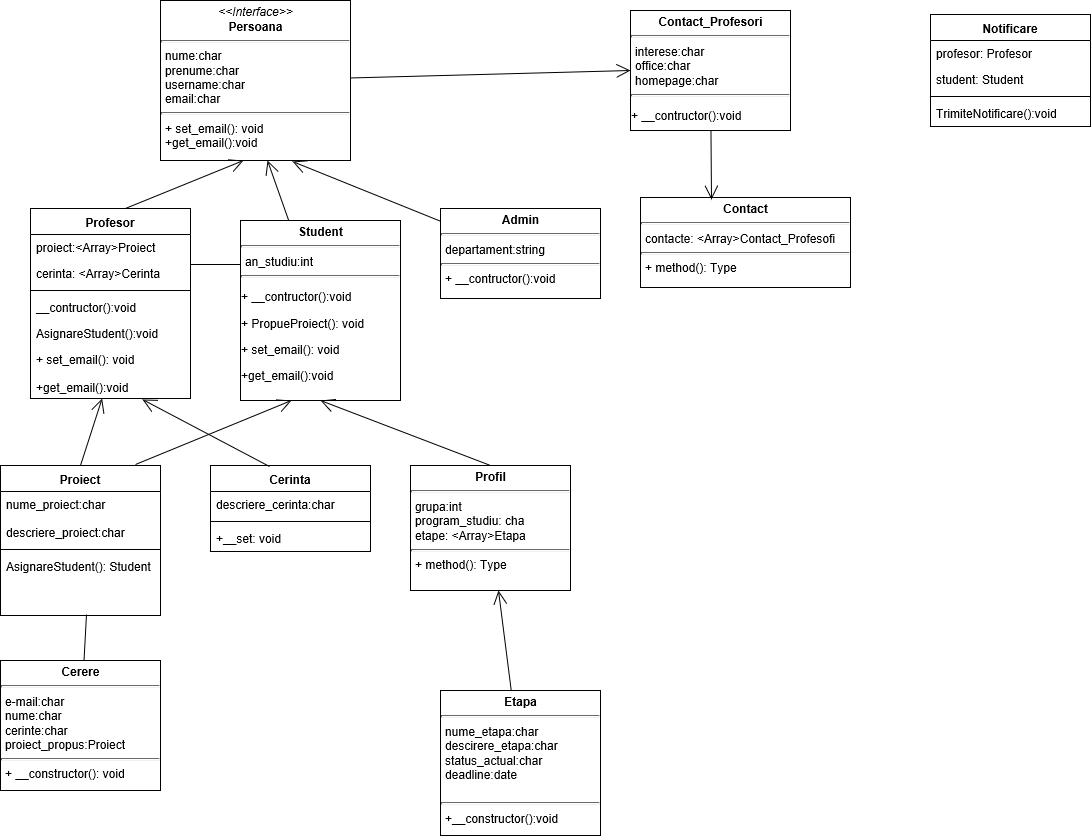

The diagram above was exported from draw.io. Its source (the exported page's mxGraphModel, read from the mxfile embedded in the PNG):
<mxGraphModel grid="1" shadow="0" math="0" pageHeight="2336" pageWidth="1654" pageScale="1" page="1" fold="1" arrows="1" connect="1" tooltips="1" guides="1" gridSize="10" dy="542" dx="1250">
  <root>
    <mxCell id="0" />
    <mxCell id="1" parent="0" />
    <mxCell id="14TRBh0swZIzlSCsbTBE-27" style="verticalAlign=top;align=left;overflow=fill;fontSize=12;fontFamily=Helvetica;html=1;" value="&lt;p style=&quot;margin: 0px ; margin-top: 4px ; text-align: center&quot;&gt;&lt;b&gt;Etapa&lt;/b&gt;&lt;/p&gt;&lt;hr size=&quot;1&quot;&gt;&lt;p style=&quot;margin: 0px ; margin-left: 4px&quot;&gt;nume_etapa:char&lt;/p&gt;&lt;p style=&quot;margin: 0px ; margin-left: 4px&quot;&gt;descirere_etapa:char&lt;/p&gt;&lt;p style=&quot;margin: 0px ; margin-left: 4px&quot;&gt;status_actual:char&lt;/p&gt;&lt;p style=&quot;margin: 0px ; margin-left: 4px&quot;&gt;deadline:date&lt;/p&gt;&lt;p style=&quot;margin: 0px ; margin-left: 4px&quot;&gt;&lt;br&gt;&lt;/p&gt;&lt;hr size=&quot;1&quot;&gt;&lt;p style=&quot;margin: 0px ; margin-left: 4px&quot;&gt;+__constructor():void&lt;/p&gt;" parent="1" vertex="1">
      <mxGeometry width="160" as="geometry" height="145" x="450" y="720" />
    </mxCell>
    <mxCell id="eAo49ewhJBVME6hpx2mC-13" style="swimlane;fontStyle=1;align=center;verticalAlign=top;childLayout=stackLayout;horizontal=1;startSize=26;horizontalStack=0;resizeParent=1;resizeParentMax=0;resizeLast=0;collapsible=1;marginBottom=0;" value="Cerinta&#10;" parent="1" vertex="1">
      <mxGeometry width="160" as="geometry" height="86" x="220" y="495" />
    </mxCell>
    <mxCell id="eAo49ewhJBVME6hpx2mC-14" style="text;strokeColor=none;fillColor=none;align=left;verticalAlign=top;spacingLeft=4;spacingRight=4;overflow=hidden;rotatable=0;points=[[0,0.5],[1,0.5]];portConstraint=eastwest;" value="descriere_cerinta:char" parent="eAo49ewhJBVME6hpx2mC-13" vertex="1">
      <mxGeometry width="160" as="geometry" height="26" y="26" />
    </mxCell>
    <mxCell id="eAo49ewhJBVME6hpx2mC-15" style="line;strokeWidth=1;fillColor=none;align=left;verticalAlign=middle;spacingTop=-1;spacingLeft=3;spacingRight=3;rotatable=0;labelPosition=right;points=[];portConstraint=eastwest;" value="" parent="eAo49ewhJBVME6hpx2mC-13" vertex="1">
      <mxGeometry width="160" as="geometry" height="8" y="52" />
    </mxCell>
    <mxCell id="eAo49ewhJBVME6hpx2mC-16" style="text;strokeColor=none;fillColor=none;align=left;verticalAlign=top;spacingLeft=4;spacingRight=4;overflow=hidden;rotatable=0;points=[[0,0.5],[1,0.5]];portConstraint=eastwest;" value="+__set: void" parent="eAo49ewhJBVME6hpx2mC-13" vertex="1">
      <mxGeometry width="160" as="geometry" height="26" y="60" />
    </mxCell>
    <mxCell id="eAo49ewhJBVME6hpx2mC-18" style="verticalAlign=top;align=left;overflow=fill;fontSize=12;fontFamily=Helvetica;html=1;" value="&lt;p style=&quot;margin: 0px ; margin-top: 4px ; text-align: center&quot;&gt;&lt;i&gt;&amp;lt;&amp;lt;Interface&amp;gt;&amp;gt;&lt;/i&gt;&lt;br&gt;&lt;b&gt;Persoana&lt;/b&gt;&lt;/p&gt;&lt;hr size=&quot;1&quot;&gt;&lt;p style=&quot;margin: 0px ; margin-left: 4px&quot;&gt;nume:char&lt;/p&gt;&lt;p style=&quot;margin: 0px ; margin-left: 4px&quot;&gt;prenume:char&lt;/p&gt;&lt;p style=&quot;margin: 0px ; margin-left: 4px&quot;&gt;username:char&lt;/p&gt;&lt;p style=&quot;margin: 0px ; margin-left: 4px&quot;&gt;email:char&lt;/p&gt;&lt;hr size=&quot;1&quot;&gt;&lt;p style=&quot;margin: 0px ; margin-left: 4px&quot;&gt;+ set_email(): void&lt;/p&gt;&lt;p style=&quot;margin: 0px ; margin-left: 4px&quot;&gt;+get_email():void&lt;/p&gt;&lt;p style=&quot;margin: 0px ; margin-left: 4px&quot;&gt;&lt;br&gt;&lt;/p&gt;" parent="1" vertex="1">
      <mxGeometry width="190" as="geometry" height="160" x="170" y="30" />
    </mxCell>
    <mxCell id="eAo49ewhJBVME6hpx2mC-19" target="eAo49ewhJBVME6hpx2mC-18" style="endArrow=open;endFill=1;endSize=12;html=1;entryX=0.439;entryY=0.999;entryDx=0;entryDy=0;entryPerimeter=0;exitX=0.565;exitY=0.013;exitDx=0;exitDy=0;exitPerimeter=0;" value="" parent="1" source="xw1XbI7bReBLtdwA2JW5-33" edge="1">
      <mxGeometry width="160" as="geometry" relative="1">
        <mxPoint as="sourcePoint" x="173.83333333333326" y="245" />
        <mxPoint as="targetPoint" x="247" y="204" />
      </mxGeometry>
    </mxCell>
    <mxCell id="eAo49ewhJBVME6hpx2mC-20" style="verticalAlign=top;align=left;overflow=fill;fontSize=12;fontFamily=Helvetica;html=1;" value="&lt;p style=&quot;margin: 0px ; margin-top: 4px ; text-align: center&quot;&gt;&lt;b&gt;Profil&lt;/b&gt;&lt;/p&gt;&lt;hr size=&quot;1&quot;&gt;&lt;p style=&quot;margin: 0px ; margin-left: 4px&quot;&gt;grupa:int&lt;/p&gt;&lt;p style=&quot;margin: 0px ; margin-left: 4px&quot;&gt;program_studiu: cha&lt;/p&gt;&lt;p style=&quot;margin: 0px ; margin-left: 4px&quot;&gt;etape: &amp;lt;Array&amp;gt;Etapa&lt;/p&gt;&lt;hr size=&quot;1&quot;&gt;&lt;p style=&quot;margin: 0px ; margin-left: 4px&quot;&gt;+ method(): Type&lt;/p&gt;" parent="1" vertex="1">
      <mxGeometry width="160" as="geometry" height="125" x="420" y="495" />
    </mxCell>
    <mxCell id="eAo49ewhJBVME6hpx2mC-21" target="xw1XbI7bReBLtdwA2JW5-44" style="endArrow=open;endFill=1;endSize=12;html=1;exitX=0.5;exitY=0;exitDx=0;exitDy=0;" value="" parent="1" source="xw1XbI7bReBLtdwA2JW5-21" edge="1">
      <mxGeometry width="160" as="geometry" relative="1">
        <mxPoint as="sourcePoint" x="103" y="410" />
        <mxPoint as="targetPoint" x="109.50434782608704" y="388" />
      </mxGeometry>
    </mxCell>
    <mxCell id="eAo49ewhJBVME6hpx2mC-22" target="xw1XbI7bReBLtdwA2JW5-44" style="endArrow=open;endFill=1;endSize=12;html=1;exitX=0.366;exitY=0.007;exitDx=0;exitDy=0;exitPerimeter=0;entryX=0.7;entryY=1.012;entryDx=0;entryDy=0;entryPerimeter=0;" value="" parent="1" source="eAo49ewhJBVME6hpx2mC-13" edge="1">
      <mxGeometry width="160" as="geometry" relative="1">
        <mxPoint as="sourcePoint" x="20" y="520" />
        <mxPoint as="targetPoint" x="200" y="383.90939597315434" />
      </mxGeometry>
    </mxCell>
    <mxCell id="eAo49ewhJBVME6hpx2mC-23" style="verticalAlign=top;align=left;overflow=fill;fontSize=12;fontFamily=Helvetica;html=1;" value="&lt;p style=&quot;margin: 0px ; margin-top: 4px ; text-align: center&quot;&gt;&lt;b&gt;Student&lt;/b&gt;&lt;/p&gt;&lt;hr size=&quot;1&quot;&gt;&lt;p style=&quot;margin: 0px ; margin-left: 4px&quot;&gt;an_studiu:int&lt;/p&gt;&lt;hr size=&quot;1&quot;&gt;&lt;p&gt;+ __contructor():void&lt;/p&gt;&lt;p&gt;+ PropueProiect(): void&lt;/p&gt;&lt;p&gt;+ set_email(): void&lt;/p&gt;&lt;p&gt;+get_email():void&lt;/p&gt;&lt;p&gt;&lt;br&gt;&lt;/p&gt;&lt;p&gt;&lt;br&gt;&lt;/p&gt;&lt;p&gt;&lt;br&gt;&lt;/p&gt;&lt;p&gt;&lt;br&gt;&lt;/p&gt;" parent="1" vertex="1">
      <mxGeometry width="160" as="geometry" height="180" x="250" y="250" />
    </mxCell>
    <mxCell id="eAo49ewhJBVME6hpx2mC-24" target="eAo49ewhJBVME6hpx2mC-18" style="endArrow=open;endFill=1;endSize=12;html=1;entryX=0.562;entryY=1;entryDx=0;entryDy=0;entryPerimeter=0;" value="" parent="1" source="eAo49ewhJBVME6hpx2mC-23" edge="1">
      <mxGeometry width="160" as="geometry" relative="1">
        <mxPoint as="sourcePoint" x="20" y="550" />
        <mxPoint as="targetPoint" x="180" y="550" />
      </mxGeometry>
    </mxCell>
    <mxCell id="eAo49ewhJBVME6hpx2mC-26" target="eAo49ewhJBVME6hpx2mC-20" style="endArrow=open;endFill=1;endSize=12;html=1;" value="" parent="1" source="14TRBh0swZIzlSCsbTBE-27" edge="1">
      <mxGeometry width="160" as="geometry" relative="1">
        <mxPoint as="sourcePoint" x="746" y="278" />
        <mxPoint as="targetPoint" x="180" y="520" />
      </mxGeometry>
    </mxCell>
    <mxCell id="eAo49ewhJBVME6hpx2mC-28" style="verticalAlign=top;align=left;overflow=fill;fontSize=12;fontFamily=Helvetica;html=1;" value="&lt;p style=&quot;margin: 0px ; margin-top: 4px ; text-align: center&quot;&gt;&lt;b&gt;Admin&lt;/b&gt;&lt;/p&gt;&lt;hr size=&quot;1&quot;&gt;&lt;p style=&quot;margin: 0px ; margin-left: 4px&quot;&gt;departament:string&lt;/p&gt;&lt;hr size=&quot;1&quot;&gt;&lt;p style=&quot;margin: 0px ; margin-left: 4px&quot;&gt;+ __contructor():void&lt;/p&gt;" parent="1" vertex="1">
      <mxGeometry width="160" as="geometry" height="90" x="450" y="238" />
    </mxCell>
    <mxCell id="eAo49ewhJBVME6hpx2mC-29" target="eAo49ewhJBVME6hpx2mC-18" style="endArrow=open;endFill=1;endSize=12;html=1;entryX=0.693;entryY=1.007;entryDx=0;entryDy=0;entryPerimeter=0;" value="" parent="1" source="eAo49ewhJBVME6hpx2mC-28" edge="1">
      <mxGeometry width="160" as="geometry" relative="1">
        <mxPoint as="sourcePoint" x="20" y="520" />
        <mxPoint as="targetPoint" x="180" y="520" />
      </mxGeometry>
    </mxCell>
    <mxCell id="eAo49ewhJBVME6hpx2mC-30" style="verticalAlign=top;align=left;overflow=fill;fontSize=12;fontFamily=Helvetica;html=1;" value="&lt;p style=&quot;margin: 0px ; margin-top: 4px ; text-align: center&quot;&gt;&lt;b&gt;Contact_Profesori&lt;/b&gt;&lt;/p&gt;&lt;hr size=&quot;1&quot;&gt;&lt;p style=&quot;margin: 0px ; margin-left: 4px&quot;&gt;interese:char&lt;/p&gt;&lt;p style=&quot;margin: 0px ; margin-left: 4px&quot;&gt;office:char&lt;/p&gt;&lt;p style=&quot;margin: 0px ; margin-left: 4px&quot;&gt;homepage:char&lt;/p&gt;&lt;hr size=&quot;1&quot;&gt;&lt;p&gt;+ __contructor():void&lt;/p&gt;" parent="1" vertex="1">
      <mxGeometry width="160" as="geometry" height="120" x="640" y="40" />
    </mxCell>
    <mxCell id="eAo49ewhJBVME6hpx2mC-32" target="eAo49ewhJBVME6hpx2mC-30" style="endArrow=open;endFill=1;endSize=12;html=1;entryX=0;entryY=0.5;entryDx=0;entryDy=0;" value="" parent="1" source="eAo49ewhJBVME6hpx2mC-18" edge="1">
      <mxGeometry width="160" as="geometry" relative="1">
        <mxPoint as="sourcePoint" x="390" y="120" />
        <mxPoint as="targetPoint" x="550" y="120" />
      </mxGeometry>
    </mxCell>
    <mxCell id="eAo49ewhJBVME6hpx2mC-33" style="verticalAlign=top;align=left;overflow=fill;fontSize=12;fontFamily=Helvetica;html=1;" value="&lt;p style=&quot;margin: 0px ; margin-top: 4px ; text-align: center&quot;&gt;&lt;b&gt;Contact&lt;/b&gt;&lt;/p&gt;&lt;hr size=&quot;1&quot;&gt;&lt;p style=&quot;margin: 0px ; margin-left: 4px&quot;&gt;contacte: &amp;lt;Array&amp;gt;Contact_Profesofi&lt;/p&gt;&lt;hr size=&quot;1&quot;&gt;&lt;p style=&quot;margin: 0px ; margin-left: 4px&quot;&gt;+ method(): Type&lt;/p&gt;" parent="1" vertex="1">
      <mxGeometry width="210" as="geometry" height="90" x="650" y="227" />
    </mxCell>
    <mxCell id="eAo49ewhJBVME6hpx2mC-34" target="eAo49ewhJBVME6hpx2mC-33" style="endArrow=open;endFill=1;endSize=12;html=1;entryX=0.338;entryY=0.022;entryDx=0;entryDy=0;entryPerimeter=0;" value="" parent="1" source="eAo49ewhJBVME6hpx2mC-30" edge="1">
      <mxGeometry width="160" as="geometry" relative="1">
        <mxPoint as="sourcePoint" x="20" y="520" />
        <mxPoint as="targetPoint" x="670" y="190" />
      </mxGeometry>
    </mxCell>
    <mxCell id="eAo49ewhJBVME6hpx2mC-35" style="verticalAlign=top;align=left;overflow=fill;fontSize=12;fontFamily=Helvetica;html=1;" value="&lt;p style=&quot;margin: 0px ; margin-top: 4px ; text-align: center&quot;&gt;&lt;b&gt;Cerere&lt;/b&gt;&lt;/p&gt;&lt;hr size=&quot;1&quot;&gt;&lt;p style=&quot;margin: 0px ; margin-left: 4px&quot;&gt;e-mail:char&lt;/p&gt;&lt;p style=&quot;margin: 0px ; margin-left: 4px&quot;&gt;nume:char&lt;/p&gt;&lt;p style=&quot;margin: 0px ; margin-left: 4px&quot;&gt;cerinte:char&lt;/p&gt;&lt;p style=&quot;margin: 0px ; margin-left: 4px&quot;&gt;proiect_propus:Proiect&lt;/p&gt;&lt;hr size=&quot;1&quot;&gt;&lt;p style=&quot;margin: 0px ; margin-left: 4px&quot;&gt;+ __constructor(): void&lt;/p&gt;" parent="1" vertex="1">
      <mxGeometry width="160" as="geometry" height="130" x="10" y="690" />
    </mxCell>
    <mxCell id="eAo49ewhJBVME6hpx2mC-39" target="xw1XbI7bReBLtdwA2JW5-24" style="endArrow=none;html=1;entryX=0.538;entryY=0.981;entryDx=0;entryDy=0;entryPerimeter=0;" value="" parent="1" source="eAo49ewhJBVME6hpx2mC-35" edge="1">
      <mxGeometry width="50" as="geometry" height="50" relative="1">
        <mxPoint as="sourcePoint" x="50" y="560" />
        <mxPoint as="targetPoint" x="96" y="640" />
      </mxGeometry>
    </mxCell>
    <mxCell id="xw1XbI7bReBLtdwA2JW5-1" target="eAo49ewhJBVME6hpx2mC-23" style="endArrow=open;endFill=1;endSize=12;html=1;exitX=0.5;exitY=0;exitDx=0;exitDy=0;entryX=0.5;entryY=1;entryDx=0;entryDy=0;" value="" parent="1" source="eAo49ewhJBVME6hpx2mC-20" edge="1">
      <mxGeometry width="160" as="geometry" relative="1">
        <mxPoint as="sourcePoint" x="430" y="350" />
        <mxPoint as="targetPoint" x="480" y="340" />
      </mxGeometry>
    </mxCell>
    <mxCell id="xw1XbI7bReBLtdwA2JW5-21" style="swimlane;fontStyle=1;align=center;verticalAlign=top;childLayout=stackLayout;horizontal=1;startSize=26;horizontalStack=0;resizeParent=1;resizeParentMax=0;resizeLast=0;collapsible=1;marginBottom=0;" value="Proiect&#10;" parent="1" vertex="1">
      <mxGeometry width="160" as="geometry" height="150" x="10" y="495" />
    </mxCell>
    <mxCell id="xw1XbI7bReBLtdwA2JW5-22" style="text;strokeColor=none;fillColor=none;align=left;verticalAlign=top;spacingLeft=4;spacingRight=4;overflow=hidden;rotatable=0;points=[[0,0.5],[1,0.5]];portConstraint=eastwest;" value="nume_proiect:char&#10;&#10;descriere_proiect:char&#10;&#10;&#10;&#10;" parent="xw1XbI7bReBLtdwA2JW5-21" vertex="1">
      <mxGeometry width="160" as="geometry" height="54" y="26" />
    </mxCell>
    <mxCell id="xw1XbI7bReBLtdwA2JW5-23" style="line;strokeWidth=1;fillColor=none;align=left;verticalAlign=middle;spacingTop=-1;spacingLeft=3;spacingRight=3;rotatable=0;labelPosition=right;points=[];portConstraint=eastwest;" value="" parent="xw1XbI7bReBLtdwA2JW5-21" vertex="1">
      <mxGeometry width="160" as="geometry" height="8" y="80" />
    </mxCell>
    <mxCell id="xw1XbI7bReBLtdwA2JW5-24" style="text;strokeColor=none;fillColor=none;align=left;verticalAlign=top;spacingLeft=4;spacingRight=4;overflow=hidden;rotatable=0;points=[[0,0.5],[1,0.5]];portConstraint=eastwest;" value="AsignareStudent(): Student&#10;" parent="xw1XbI7bReBLtdwA2JW5-21" vertex="1">
      <mxGeometry width="160" as="geometry" height="62" y="88" />
    </mxCell>
    <mxCell id="xw1XbI7bReBLtdwA2JW5-27" target="eAo49ewhJBVME6hpx2mC-23" style="endArrow=open;endFill=1;endSize=12;html=1;exitX=0.845;exitY=-0.008;exitDx=0;exitDy=0;exitPerimeter=0;entryX=0.317;entryY=1.002;entryDx=0;entryDy=0;entryPerimeter=0;" value="" parent="1" source="xw1XbI7bReBLtdwA2JW5-21" edge="1">
      <mxGeometry width="160" as="geometry" relative="1">
        <mxPoint as="sourcePoint" x="250" y="550" />
        <mxPoint as="targetPoint" x="440" y="340" />
      </mxGeometry>
    </mxCell>
    <mxCell id="xw1XbI7bReBLtdwA2JW5-29" style="endArrow=none;html=1;edgeStyle=orthogonalEdgeStyle;" value="" parent="1" edge="1">
      <mxGeometry as="geometry" relative="1">
        <mxPoint as="sourcePoint" x="200" y="294" />
        <mxPoint as="targetPoint" x="250" y="294" />
      </mxGeometry>
    </mxCell>
    <mxCell id="xw1XbI7bReBLtdwA2JW5-30" style="resizable=0;html=1;align=left;verticalAlign=bottom;labelBackgroundColor=#ffffff;fontSize=10;" value="" parent="xw1XbI7bReBLtdwA2JW5-29" vertex="1" connectable="0">
      <mxGeometry as="geometry" x="-1" relative="1" />
    </mxCell>
    <mxCell id="xw1XbI7bReBLtdwA2JW5-31" style="resizable=0;html=1;align=right;verticalAlign=bottom;labelBackgroundColor=#ffffff;fontSize=10;" value="" parent="xw1XbI7bReBLtdwA2JW5-29" vertex="1" connectable="0">
      <mxGeometry as="geometry" x="1" relative="1" />
    </mxCell>
    <mxCell id="xw1XbI7bReBLtdwA2JW5-33" style="swimlane;fontStyle=1;align=center;verticalAlign=top;childLayout=stackLayout;horizontal=1;startSize=26;horizontalStack=0;resizeParent=1;resizeParentMax=0;resizeLast=0;collapsible=1;marginBottom=0;" value="Profesor&#10;" parent="1" vertex="1">
      <mxGeometry width="160" as="geometry" height="190" x="40" y="238" />
    </mxCell>
    <mxCell id="xw1XbI7bReBLtdwA2JW5-34" style="text;strokeColor=none;fillColor=none;align=left;verticalAlign=top;spacingLeft=4;spacingRight=4;overflow=hidden;rotatable=0;points=[[0,0.5],[1,0.5]];portConstraint=eastwest;" value="proiect:&lt;Array&gt;Proiect&#10;&#10;&#10;" parent="xw1XbI7bReBLtdwA2JW5-33" vertex="1">
      <mxGeometry width="160" as="geometry" height="26" y="26" />
    </mxCell>
    <mxCell id="xw1XbI7bReBLtdwA2JW5-37" style="text;strokeColor=none;fillColor=none;align=left;verticalAlign=top;spacingLeft=4;spacingRight=4;overflow=hidden;rotatable=0;points=[[0,0.5],[1,0.5]];portConstraint=eastwest;" value="cerinta: &lt;Array&gt;Cerinta&#10;" parent="xw1XbI7bReBLtdwA2JW5-33" vertex="1">
      <mxGeometry width="160" as="geometry" height="26" y="52" />
    </mxCell>
    <mxCell id="xw1XbI7bReBLtdwA2JW5-35" style="line;strokeWidth=1;fillColor=none;align=left;verticalAlign=middle;spacingTop=-1;spacingLeft=3;spacingRight=3;rotatable=0;labelPosition=right;points=[];portConstraint=eastwest;" value="" parent="xw1XbI7bReBLtdwA2JW5-33" vertex="1">
      <mxGeometry width="160" as="geometry" height="8" y="78" />
    </mxCell>
    <mxCell id="xw1XbI7bReBLtdwA2JW5-36" style="text;strokeColor=none;fillColor=none;align=left;verticalAlign=top;spacingLeft=4;spacingRight=4;overflow=hidden;rotatable=0;points=[[0,0.5],[1,0.5]];portConstraint=eastwest;" value=" __contructor():void&#10;&#10;" parent="xw1XbI7bReBLtdwA2JW5-33" vertex="1">
      <mxGeometry width="160" as="geometry" height="26" y="86" />
    </mxCell>
    <mxCell id="xw1XbI7bReBLtdwA2JW5-38" style="text;strokeColor=none;fillColor=none;align=left;verticalAlign=top;spacingLeft=4;spacingRight=4;overflow=hidden;rotatable=0;points=[[0,0.5],[1,0.5]];portConstraint=eastwest;" value="AsignareStudent():void" parent="xw1XbI7bReBLtdwA2JW5-33" vertex="1">
      <mxGeometry width="160" as="geometry" height="26" y="112" />
    </mxCell>
    <mxCell id="xw1XbI7bReBLtdwA2JW5-44" style="text;strokeColor=none;fillColor=none;align=left;verticalAlign=top;spacingLeft=4;spacingRight=4;overflow=hidden;rotatable=0;points=[[0,0.5],[1,0.5]];portConstraint=eastwest;" value="+ set_email(): void&#10;&#10;+get_email():void" parent="xw1XbI7bReBLtdwA2JW5-33" vertex="1">
      <mxGeometry width="160" as="geometry" height="52" y="138" />
    </mxCell>
    <mxCell id="xw1XbI7bReBLtdwA2JW5-40" style="swimlane;fontStyle=1;align=center;verticalAlign=top;childLayout=stackLayout;horizontal=1;startSize=26;horizontalStack=0;resizeParent=1;resizeParentMax=0;resizeLast=0;collapsible=1;marginBottom=0;" value="Notificare&#10;" parent="1" vertex="1">
      <mxGeometry width="160" as="geometry" height="112" x="940" y="44" />
    </mxCell>
    <mxCell id="xw1XbI7bReBLtdwA2JW5-41" style="text;strokeColor=none;fillColor=none;align=left;verticalAlign=top;spacingLeft=4;spacingRight=4;overflow=hidden;rotatable=0;points=[[0,0.5],[1,0.5]];portConstraint=eastwest;" value="profesor: Profesor&#10;&#10;" parent="xw1XbI7bReBLtdwA2JW5-40" vertex="1">
      <mxGeometry width="160" as="geometry" height="26" y="26" />
    </mxCell>
    <mxCell id="xw1XbI7bReBLtdwA2JW5-46" style="text;strokeColor=none;fillColor=none;align=left;verticalAlign=top;spacingLeft=4;spacingRight=4;overflow=hidden;rotatable=0;points=[[0,0.5],[1,0.5]];portConstraint=eastwest;" value="student: Student" parent="xw1XbI7bReBLtdwA2JW5-40" vertex="1">
      <mxGeometry width="160" as="geometry" height="26" y="52" />
    </mxCell>
    <mxCell id="xw1XbI7bReBLtdwA2JW5-42" style="line;strokeWidth=1;fillColor=none;align=left;verticalAlign=middle;spacingTop=-1;spacingLeft=3;spacingRight=3;rotatable=0;labelPosition=right;points=[];portConstraint=eastwest;" value="" parent="xw1XbI7bReBLtdwA2JW5-40" vertex="1">
      <mxGeometry width="160" as="geometry" height="8" y="78" />
    </mxCell>
    <mxCell id="xw1XbI7bReBLtdwA2JW5-43" style="text;strokeColor=none;fillColor=none;align=left;verticalAlign=top;spacingLeft=4;spacingRight=4;overflow=hidden;rotatable=0;points=[[0,0.5],[1,0.5]];portConstraint=eastwest;" value="TrimiteNotificare():void&#10;" parent="xw1XbI7bReBLtdwA2JW5-40" vertex="1">
      <mxGeometry width="160" as="geometry" height="26" y="86" />
    </mxCell>
  </root>
</mxGraphModel>